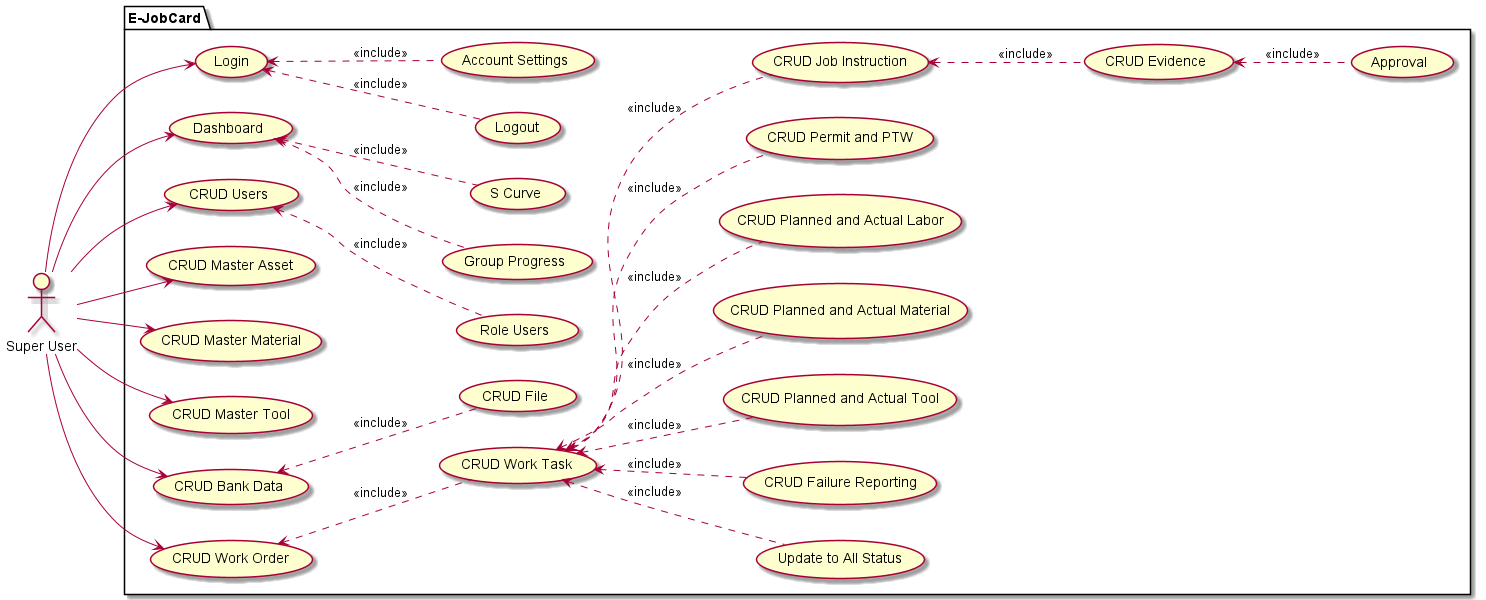

The diagram above was rendered by PlantUML. Its source (embedded in the PNG):
@startuml
left to right direction

actor "Super User" as super_user
'actor "Planner" as planner
'actor "QC" as qc
'actor "PM" as pm
'actor "Review" as review
'actor "KorBid" as korbid
'actor "Teknisi" as teknisi
'actor "K3L" as k3l

package "E-JobCard"{
    ' Master
    usecase "Login" as login
        usecase "Logout" as logout
        usecase "Account Settings" as account_setting
    usecase "Dashboard" as dashboard
        usecase "Group Progress" as group_progress
        usecase "S Curve" as s_curve
    usecase "CRUD Users" as users
        usecase "Role Users" as role_users
    usecase "CRUD Master Asset" as asset
    usecase "CRUD Master Material" as material
    usecase "CRUD Master Tool" as tool
    usecase "CRUD Bank Data" as bank_data
        usecase "CRUD File" as file
    usecase "CRUD Work Order" as work_order
        usecase "CRUD Work Task" as work_task
            usecase "Update to All Status" as update_status
            usecase "CRUD Failure Reporting" as failure_reporting
            usecase "CRUD Planned and Actual Tool" as planned_tool
            usecase "CRUD Planned and Actual Material" as planned_material
            usecase "CRUD Planned and Actual Labor" as planned_labor
            usecase "CRUD Permit and PTW" as permit_ptw
            usecase "CRUD Job Instruction" as job_instruction
                usecase "CRUD Evidence" as evidence
                    usecase "Approval" as approval
    
}

work_order <.. work_task : <<include>>

work_task <.. job_instruction : <<include>>
work_task <.. permit_ptw : <<include>>
work_task <.. planned_tool : <<include>>
work_task <.. planned_material : <<include>>
work_task <.. planned_labor : <<include>>
work_task <.. failure_reporting : <<include>>
work_task <.. update_status : <<include>>

job_instruction <.. evidence : <<include>>
evidence <.. approval : <<include>>


bank_data <.. file : <<include>>

users <.. role_users : <<include>>

login <.. logout : <<include>>
login <.. account_setting : <<include>>

dashboard <.. s_curve : <<include>>
dashboard <.. group_progress : <<include>>

super_user --> login
super_user --> users
super_user --> bank_data
super_user --> asset
super_user --> material
super_user --> work_order
super_user --> tool
super_user --> dashboard
@enduml